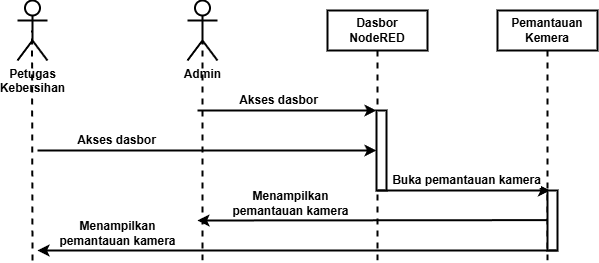

The diagram above was exported from draw.io. Its source (the exported page's mxGraphModel, read from the mxfile embedded in the PNG):
<mxGraphModel dx="1632" dy="412" grid="1" gridSize="10" guides="1" tooltips="1" connect="1" arrows="1" fold="1" page="1" pageScale="1" pageWidth="850" pageHeight="1100" math="0" shadow="0">
  <root>
    <mxCell id="DCRU3xkfN6pRQWPve9EO-0" />
    <mxCell id="DCRU3xkfN6pRQWPve9EO-1" parent="DCRU3xkfN6pRQWPve9EO-0" />
    <mxCell id="DCRU3xkfN6pRQWPve9EO-2" value="Admin" style="shape=umlActor;verticalLabelPosition=bottom;verticalAlign=top;html=1;strokeWidth=2;fontStyle=1" parent="DCRU3xkfN6pRQWPve9EO-1" vertex="1">
      <mxGeometry x="120" y="30" width="30" height="60" as="geometry" />
    </mxCell>
    <mxCell id="DCRU3xkfN6pRQWPve9EO-3" value="Dasbor NodeRED" style="rounded=0;whiteSpace=wrap;html=1;strokeWidth=2;fontStyle=1" parent="DCRU3xkfN6pRQWPve9EO-1" vertex="1">
      <mxGeometry x="260" y="40" width="100" height="40" as="geometry" />
    </mxCell>
    <mxCell id="DCRU3xkfN6pRQWPve9EO-4" value="" style="endArrow=none;dashed=1;html=1;strokeWidth=2;entryX=0.5;entryY=0.5;entryDx=0;entryDy=0;entryPerimeter=0;" parent="DCRU3xkfN6pRQWPve9EO-1" target="DCRU3xkfN6pRQWPve9EO-2" edge="1">
      <mxGeometry width="50" height="50" relative="1" as="geometry">
        <mxPoint x="135" y="290" as="sourcePoint" />
        <mxPoint x="370" y="210" as="targetPoint" />
      </mxGeometry>
    </mxCell>
    <mxCell id="DCRU3xkfN6pRQWPve9EO-5" value="" style="endArrow=none;dashed=1;html=1;strokeWidth=2;entryX=0.5;entryY=1;entryDx=0;entryDy=0;" parent="DCRU3xkfN6pRQWPve9EO-1" target="DCRU3xkfN6pRQWPve9EO-3" edge="1">
      <mxGeometry width="50" height="50" relative="1" as="geometry">
        <mxPoint x="310" y="290" as="sourcePoint" />
        <mxPoint x="309.5" y="100" as="targetPoint" />
      </mxGeometry>
    </mxCell>
    <mxCell id="DCRU3xkfN6pRQWPve9EO-6" value="" style="rounded=0;whiteSpace=wrap;html=1;strokeWidth=2;" parent="DCRU3xkfN6pRQWPve9EO-1" vertex="1">
      <mxGeometry x="309" y="140" width="10" height="80" as="geometry" />
    </mxCell>
    <mxCell id="DCRU3xkfN6pRQWPve9EO-7" value="Pemantauan Kemera" style="rounded=0;whiteSpace=wrap;html=1;strokeWidth=2;fontStyle=1" parent="DCRU3xkfN6pRQWPve9EO-1" vertex="1">
      <mxGeometry x="430" y="40" width="100" height="40" as="geometry" />
    </mxCell>
    <mxCell id="DCRU3xkfN6pRQWPve9EO-8" value="" style="endArrow=none;dashed=1;html=1;strokeWidth=2;entryX=0.5;entryY=1;entryDx=0;entryDy=0;" parent="DCRU3xkfN6pRQWPve9EO-1" target="DCRU3xkfN6pRQWPve9EO-7" edge="1">
      <mxGeometry width="50" height="50" relative="1" as="geometry">
        <mxPoint x="480" y="290" as="sourcePoint" />
        <mxPoint x="470" y="100" as="targetPoint" />
      </mxGeometry>
    </mxCell>
    <mxCell id="DCRU3xkfN6pRQWPve9EO-13" value="Petugas&lt;div&gt;Kebersihan&lt;/div&gt;" style="shape=umlActor;verticalLabelPosition=bottom;verticalAlign=top;html=1;strokeWidth=2;fontStyle=1" parent="DCRU3xkfN6pRQWPve9EO-1" vertex="1">
      <mxGeometry x="-50" y="30" width="30" height="60" as="geometry" />
    </mxCell>
    <mxCell id="DCRU3xkfN6pRQWPve9EO-14" value="" style="endArrow=none;dashed=1;html=1;strokeWidth=2;entryX=0.5;entryY=0.5;entryDx=0;entryDy=0;entryPerimeter=0;" parent="DCRU3xkfN6pRQWPve9EO-1" edge="1">
      <mxGeometry width="50" height="50" relative="1" as="geometry">
        <mxPoint x="-35" y="290" as="sourcePoint" />
        <mxPoint x="-35.5" y="60" as="targetPoint" />
      </mxGeometry>
    </mxCell>
    <mxCell id="DCRU3xkfN6pRQWPve9EO-15" value="" style="endArrow=classic;html=1;strokeWidth=2;entryX=0;entryY=0.5;entryDx=0;entryDy=0;" parent="DCRU3xkfN6pRQWPve9EO-1" target="DCRU3xkfN6pRQWPve9EO-6" edge="1">
      <mxGeometry width="50" height="50" relative="1" as="geometry">
        <mxPoint x="-30" y="180" as="sourcePoint" />
        <mxPoint x="179" y="170" as="targetPoint" />
      </mxGeometry>
    </mxCell>
    <mxCell id="DCRU3xkfN6pRQWPve9EO-16" value="Akses dasbor" style="edgeLabel;html=1;align=center;verticalAlign=middle;resizable=0;points=[];fontStyle=1;fontSize=12;" parent="DCRU3xkfN6pRQWPve9EO-15" vertex="1" connectable="0">
      <mxGeometry x="-0.0452" y="3" relative="1" as="geometry">
        <mxPoint x="-83" y="-7" as="offset" />
      </mxGeometry>
    </mxCell>
    <mxCell id="DCRU3xkfN6pRQWPve9EO-17" value="" style="endArrow=classic;html=1;strokeWidth=2;entryX=0;entryY=0;entryDx=0;entryDy=0;" parent="DCRU3xkfN6pRQWPve9EO-1" target="DCRU3xkfN6pRQWPve9EO-6" edge="1">
      <mxGeometry width="50" height="50" relative="1" as="geometry">
        <mxPoint x="130" y="140" as="sourcePoint" />
        <mxPoint x="319" y="180" as="targetPoint" />
      </mxGeometry>
    </mxCell>
    <mxCell id="DCRU3xkfN6pRQWPve9EO-18" value="Akses dasbor" style="edgeLabel;html=1;align=center;verticalAlign=middle;resizable=0;points=[];fontStyle=1;fontSize=12;" parent="DCRU3xkfN6pRQWPve9EO-17" vertex="1" connectable="0">
      <mxGeometry x="-0.0452" y="3" relative="1" as="geometry">
        <mxPoint x="-5" y="-7" as="offset" />
      </mxGeometry>
    </mxCell>
    <mxCell id="DCRU3xkfN6pRQWPve9EO-19" value="" style="rounded=0;whiteSpace=wrap;html=1;strokeWidth=2;" parent="DCRU3xkfN6pRQWPve9EO-1" vertex="1">
      <mxGeometry x="480" y="220" width="10" height="60" as="geometry" />
    </mxCell>
    <mxCell id="DCRU3xkfN6pRQWPve9EO-20" value="" style="endArrow=classic;html=1;strokeWidth=2;entryX=0.25;entryY=0;entryDx=0;entryDy=0;" parent="DCRU3xkfN6pRQWPve9EO-1" target="DCRU3xkfN6pRQWPve9EO-19" edge="1">
      <mxGeometry width="50" height="50" relative="1" as="geometry">
        <mxPoint x="309" y="220" as="sourcePoint" />
        <mxPoint x="489" y="220" as="targetPoint" />
      </mxGeometry>
    </mxCell>
    <mxCell id="DCRU3xkfN6pRQWPve9EO-21" value="Buka pemantauan kamera" style="edgeLabel;html=1;align=center;verticalAlign=middle;resizable=0;points=[];fontStyle=1;fontSize=12;" parent="DCRU3xkfN6pRQWPve9EO-20" vertex="1" connectable="0">
      <mxGeometry x="-0.0452" y="3" relative="1" as="geometry">
        <mxPoint x="7" y="-7" as="offset" />
      </mxGeometry>
    </mxCell>
    <mxCell id="DCRU3xkfN6pRQWPve9EO-22" value="" style="endArrow=classic;html=1;strokeWidth=2;exitX=0;exitY=1;exitDx=0;exitDy=0;" parent="DCRU3xkfN6pRQWPve9EO-1" edge="1">
      <mxGeometry width="50" height="50" relative="1" as="geometry">
        <mxPoint x="490.14" y="280" as="sourcePoint" />
        <mxPoint x="-30" y="280" as="targetPoint" />
      </mxGeometry>
    </mxCell>
    <mxCell id="DCRU3xkfN6pRQWPve9EO-23" value="Menampilkan&lt;div&gt;pemantauan kamera&lt;/div&gt;" style="edgeLabel;html=1;align=center;verticalAlign=middle;resizable=0;points=[];fontStyle=1;fontSize=12;" parent="DCRU3xkfN6pRQWPve9EO-22" vertex="1" connectable="0">
      <mxGeometry x="-0.0452" y="3" relative="1" as="geometry">
        <mxPoint x="-192" y="-20" as="offset" />
      </mxGeometry>
    </mxCell>
    <mxCell id="DCRU3xkfN6pRQWPve9EO-24" value="" style="endArrow=classic;html=1;strokeWidth=2;exitX=0;exitY=1;exitDx=0;exitDy=0;" parent="DCRU3xkfN6pRQWPve9EO-1" edge="1">
      <mxGeometry width="50" height="50" relative="1" as="geometry">
        <mxPoint x="480" y="249.63" as="sourcePoint" />
        <mxPoint x="130" y="250" as="targetPoint" />
      </mxGeometry>
    </mxCell>
    <mxCell id="DCRU3xkfN6pRQWPve9EO-25" value="Menampilkan&lt;div&gt;pemantauan kamera&lt;/div&gt;" style="edgeLabel;html=1;align=center;verticalAlign=middle;resizable=0;points=[];fontStyle=1;fontSize=12;" parent="DCRU3xkfN6pRQWPve9EO-24" vertex="1" connectable="0">
      <mxGeometry x="-0.0452" y="3" relative="1" as="geometry">
        <mxPoint x="-90" y="-20" as="offset" />
      </mxGeometry>
    </mxCell>
  </root>
</mxGraphModel>